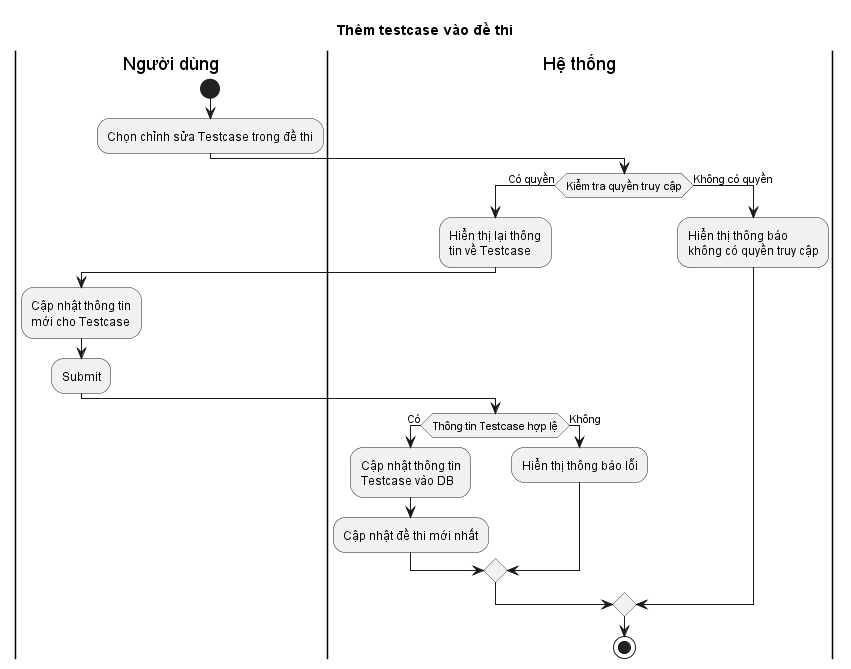

The diagram above was rendered by PlantUML. Its source (embedded in the PNG):
@startuml
title Thêm testcase vào đề thi
|Người dùng|
start
:Chọn chỉnh sửa Testcase trong đề thi;
|Hệ thống|
if (Kiểm tra quyền truy cập) then (Có quyền)
  :Hiển thị lại thông\ntin về Testcase;
  |Người dùng|
  :Cập nhật thông tin\nmới cho Testcase;
  :Submit;
  |Hệ thống|
  if (Thông tin Testcase hợp lệ) then (Có)
    :Cập nhật thông tin\nTestcase vào DB;
    :Cập nhật đề thi mới nhất;
  else (Không)
    :Hiển thị thông báo lỗi;
  endif
else (Không có quyền)
  :Hiển thị thông báo\nkhông có quyền truy cập;
endif
stop
@enduml